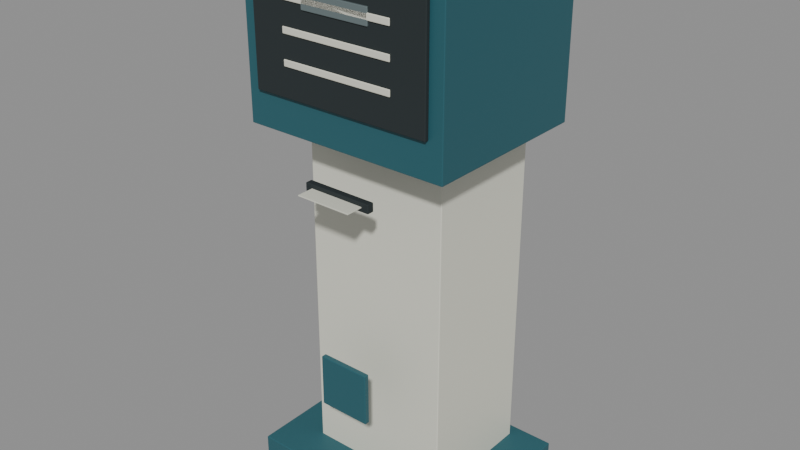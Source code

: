 # Source: public-service-queue-kiosk.blend  (saved by Blender 4.0.36; exported with 4.5.12 LTS)
import bpy
from mathutils import Matrix  # noqa: F401  (used for matrix-valued properties, if any)

bpy.ops.wm.read_factory_settings(use_empty=True)
scene = bpy.context.scene
scene.name = 'Scene'

# ---- materials (node trees are filled in below, after node groups)
mat_muted_teal = bpy.data.materials.new('Muted teal')
mat_muted_teal.use_transparent_shadow = False
mat_muted_teal.diffuse_color = (0.02122, 0.1095, 0.1356, 1.0)
mat_warm_white = bpy.data.materials.new('Warm white')
mat_warm_white.use_transparent_shadow = False
mat_warm_white.diffuse_color = (0.7529, 0.7529, 0.6445, 1.0)
mat_dark_rubber = bpy.data.materials.new('Dark rubber')
mat_dark_rubber.use_transparent_shadow = False
mat_dark_rubber.diffuse_color = (0.01938, 0.02732, 0.02956, 1.0)
mat_satin_steel = bpy.data.materials.new('Satin steel')
mat_satin_steel.use_transparent_shadow = False
mat_satin_steel.diffuse_color = (0.2423, 0.3095, 0.3185, 1.0)

# ---- material node trees
mat_muted_teal.use_nodes = True; mat_muted_teal.node_tree.nodes.clear()
_N = mat_muted_teal.node_tree.nodes; _L = mat_muted_teal.node_tree.links
n0 = _N.new('ShaderNodeBsdfPrincipled'); n0.name = 'Principled BSDF'; n0.location = (10, 300)
n0.inputs[0].default_value = (0.02122, 0.1095, 0.1356, 1.0)
n0.inputs[3].default_value = 1.45
n1 = _N.new('ShaderNodeOutputMaterial'); n1.name = 'Material Output'; n1.location = (300, 300)
_L.new(n0.outputs[0], n1.inputs[0])
n1.is_active_output = True
mat_warm_white.use_nodes = True; mat_warm_white.node_tree.nodes.clear()
_N = mat_warm_white.node_tree.nodes; _L = mat_warm_white.node_tree.links
n0 = _N.new('ShaderNodeBsdfPrincipled'); n0.name = 'Principled BSDF'; n0.location = (10, 300)
n0.inputs[0].default_value = (0.7529, 0.7529, 0.6445, 1.0)
n0.inputs[2].default_value = 0.4
n0.inputs[3].default_value = 1.45
n1 = _N.new('ShaderNodeOutputMaterial'); n1.name = 'Material Output'; n1.location = (300, 300)
_L.new(n0.outputs[0], n1.inputs[0])
n1.is_active_output = True
mat_dark_rubber.use_nodes = True; mat_dark_rubber.node_tree.nodes.clear()
_N = mat_dark_rubber.node_tree.nodes; _L = mat_dark_rubber.node_tree.links
n0 = _N.new('ShaderNodeBsdfPrincipled'); n0.name = 'Principled BSDF'; n0.location = (10, 300)
n0.inputs[0].default_value = (0.01938, 0.02732, 0.02956, 1.0)
n0.inputs[2].default_value = 0.8
n0.inputs[3].default_value = 1.45
n1 = _N.new('ShaderNodeOutputMaterial'); n1.name = 'Material Output'; n1.location = (300, 300)
_L.new(n0.outputs[0], n1.inputs[0])
n1.is_active_output = True
mat_satin_steel.use_nodes = True; mat_satin_steel.node_tree.nodes.clear()
_N = mat_satin_steel.node_tree.nodes; _L = mat_satin_steel.node_tree.links
n0 = _N.new('ShaderNodeBsdfPrincipled'); n0.name = 'Principled BSDF'; n0.location = (10, 300)
n0.inputs[0].default_value = (0.2423, 0.3095, 0.3185, 1.0)
n0.inputs[1].default_value = 0.65
n0.inputs[2].default_value = 0.4
n0.inputs[3].default_value = 1.45
n1 = _N.new('ShaderNodeOutputMaterial'); n1.name = 'Material Output'; n1.location = (300, 300)
_L.new(n0.outputs[0], n1.inputs[0])
n1.is_active_output = True

# ---- meshes
me_cube = bpy.data.meshes.new('Cube')
me_cube.from_pydata([(-0.325, -0.25, -0.03), (-0.325, -0.25, 0.03), (-0.325, 0.25, -0.03), (-0.325, 0.25, 0.03), (0.325, -0.25, -0.03), (0.325, -0.25, 0.03), (0.325, 0.25, -0.03), (0.325, 0.25, 0.03)], [], [(0, 1, 3, 2), (2, 3, 7, 6), (6, 7, 5, 4), (4, 5, 1, 0), (2, 6, 4, 0), (7, 3, 1, 5)])
_uv = me_cube.uv_layers.new(name='UVMap')
_uv.uv.foreach_set('vector', [0.375, 0.0, 0.625, 0.0, 0.625, 0.25, 0.375, 0.25, 0.375, 0.25, 0.625, 0.25, 0.625, 0.5, 0.375, 0.5, 0.375, 0.5, 0.625, 0.5, 0.625, 0.75, 0.375, 0.75, 0.375, 0.75, 0.625, 0.75, 0.625, 1.0, 0.375, 1.0, 0.125, 0.5, 0.375, 0.5, 0.375, 0.75, 0.125, 0.75, 0.625, 0.5, 0.875, 0.5, 0.875, 0.75, 0.625, 0.75])
me_cube.materials.append(mat_muted_teal)
me_cube.update()
me_cube_001 = bpy.data.meshes.new('Cube.001')
me_cube_001.from_pydata([(-0.2113, -0.175, -0.49), (-0.2113, -0.175, 0.49), (-0.2113, 0.175, -0.49), (-0.2113, 0.175, 0.49), (0.2113, -0.175, -0.49), (0.2113, -0.175, 0.49), (0.2113, 0.175, -0.49), (0.2113, 0.175, 0.49)], [], [(0, 1, 3, 2), (2, 3, 7, 6), (6, 7, 5, 4), (4, 5, 1, 0), (2, 6, 4, 0), (7, 3, 1, 5)])
_uv = me_cube_001.uv_layers.new(name='UVMap')
_uv.uv.foreach_set('vector', [0.375, 0.0, 0.625, 0.0, 0.625, 0.25, 0.375, 0.25, 0.375, 0.25, 0.625, 0.25, 0.625, 0.5, 0.375, 0.5, 0.375, 0.5, 0.625, 0.5, 0.625, 0.75, 0.375, 0.75, 0.375, 0.75, 0.625, 0.75, 0.625, 1.0, 0.375, 1.0, 0.125, 0.5, 0.375, 0.5, 0.375, 0.75, 0.125, 0.75, 0.625, 0.5, 0.875, 0.5, 0.875, 0.75, 0.625, 0.75])
me_cube_001.materials.append(mat_warm_white)
me_cube_001.update()
me_cube_002 = bpy.data.meshes.new('Cube.002')
me_cube_002.from_pydata([(-0.3, -0.25, -0.25), (-0.3, -0.25, 0.25), (-0.3, 0.25, -0.25), (-0.3, 0.25, 0.25), (0.3, -0.25, -0.25), (0.3, -0.25, 0.25), (0.3, 0.25, -0.25), (0.3, 0.25, 0.25)], [], [(0, 1, 3, 2), (2, 3, 7, 6), (6, 7, 5, 4), (4, 5, 1, 0), (2, 6, 4, 0), (7, 3, 1, 5)])
_uv = me_cube_002.uv_layers.new(name='UVMap')
_uv.uv.foreach_set('vector', [0.375, 0.0, 0.625, 0.0, 0.625, 0.25, 0.375, 0.25, 0.375, 0.25, 0.625, 0.25, 0.625, 0.5, 0.375, 0.5, 0.375, 0.5, 0.625, 0.5, 0.625, 0.75, 0.375, 0.75, 0.375, 0.75, 0.625, 0.75, 0.625, 1.0, 0.375, 1.0, 0.125, 0.5, 0.375, 0.5, 0.375, 0.75, 0.125, 0.75, 0.625, 0.5, 0.875, 0.5, 0.875, 0.75, 0.625, 0.75])
me_cube_002.materials.append(mat_muted_teal)
me_cube_002.update()
me_cube_003 = bpy.data.meshes.new('Cube.003')
me_cube_003.from_pydata([(-0.26, -0.006, -0.16), (-0.26, -0.006, 0.16), (-0.26, 0.006, -0.16), (-0.26, 0.006, 0.16), (0.26, -0.006, -0.16), (0.26, -0.006, 0.16), (0.26, 0.006, -0.16), (0.26, 0.006, 0.16)], [], [(0, 1, 3, 2), (2, 3, 7, 6), (6, 7, 5, 4), (4, 5, 1, 0), (2, 6, 4, 0), (7, 3, 1, 5)])
_uv = me_cube_003.uv_layers.new(name='UVMap')
_uv.uv.foreach_set('vector', [0.375, 0.0, 0.625, 0.0, 0.625, 0.25, 0.375, 0.25, 0.375, 0.25, 0.625, 0.25, 0.625, 0.5, 0.375, 0.5, 0.375, 0.5, 0.625, 0.5, 0.625, 0.75, 0.375, 0.75, 0.375, 0.75, 0.625, 0.75, 0.625, 1.0, 0.375, 1.0, 0.125, 0.5, 0.375, 0.5, 0.375, 0.75, 0.125, 0.75, 0.625, 0.5, 0.875, 0.5, 0.875, 0.75, 0.625, 0.75])
me_cube_003.materials.append(mat_dark_rubber)
me_cube_003.update()
me_cube_004 = bpy.data.meshes.new('Cube.004')
me_cube_004.from_pydata([(-0.1625, -0.002, -0.009), (-0.1625, -0.002, 0.009), (-0.1625, 0.002, -0.009), (-0.1625, 0.002, 0.009), (0.1625, -0.002, -0.009), (0.1625, -0.002, 0.009), (0.1625, 0.002, -0.009), (0.1625, 0.002, 0.009)], [], [(0, 1, 3, 2), (2, 3, 7, 6), (6, 7, 5, 4), (4, 5, 1, 0), (2, 6, 4, 0), (7, 3, 1, 5)])
_uv = me_cube_004.uv_layers.new(name='UVMap')
_uv.uv.foreach_set('vector', [0.375, 0.0, 0.625, 0.0, 0.625, 0.25, 0.375, 0.25, 0.375, 0.25, 0.625, 0.25, 0.625, 0.5, 0.375, 0.5, 0.375, 0.5, 0.625, 0.5, 0.625, 0.75, 0.375, 0.75, 0.375, 0.75, 0.625, 0.75, 0.625, 1.0, 0.375, 1.0, 0.125, 0.5, 0.375, 0.5, 0.375, 0.75, 0.125, 0.75, 0.625, 0.5, 0.875, 0.5, 0.875, 0.75, 0.625, 0.75])
me_cube_004.materials.append(mat_warm_white)
me_cube_004.update()
me_cube_005 = bpy.data.meshes.new('Cube.005')
me_cube_005.from_pydata([(-0.1625, -0.002, -0.009), (-0.1625, -0.002, 0.009), (-0.1625, 0.002, -0.009), (-0.1625, 0.002, 0.009), (0.1625, -0.002, -0.009), (0.1625, -0.002, 0.009), (0.1625, 0.002, -0.009), (0.1625, 0.002, 0.009)], [], [(0, 1, 3, 2), (2, 3, 7, 6), (6, 7, 5, 4), (4, 5, 1, 0), (2, 6, 4, 0), (7, 3, 1, 5)])
_uv = me_cube_005.uv_layers.new(name='UVMap')
_uv.uv.foreach_set('vector', [0.375, 0.0, 0.625, 0.0, 0.625, 0.25, 0.375, 0.25, 0.375, 0.25, 0.625, 0.25, 0.625, 0.5, 0.375, 0.5, 0.375, 0.5, 0.625, 0.5, 0.625, 0.75, 0.375, 0.75, 0.375, 0.75, 0.625, 0.75, 0.625, 1.0, 0.375, 1.0, 0.125, 0.5, 0.375, 0.5, 0.375, 0.75, 0.125, 0.75, 0.625, 0.5, 0.875, 0.5, 0.875, 0.75, 0.625, 0.75])
me_cube_005.materials.append(mat_warm_white)
me_cube_005.update()
me_cube_006 = bpy.data.meshes.new('Cube.006')
me_cube_006.from_pydata([(-0.1625, -0.002, -0.009), (-0.1625, -0.002, 0.009), (-0.1625, 0.002, -0.009), (-0.1625, 0.002, 0.009), (0.1625, -0.002, -0.009), (0.1625, -0.002, 0.009), (0.1625, 0.002, -0.009), (0.1625, 0.002, 0.009)], [], [(0, 1, 3, 2), (2, 3, 7, 6), (6, 7, 5, 4), (4, 5, 1, 0), (2, 6, 4, 0), (7, 3, 1, 5)])
_uv = me_cube_006.uv_layers.new(name='UVMap')
_uv.uv.foreach_set('vector', [0.375, 0.0, 0.625, 0.0, 0.625, 0.25, 0.375, 0.25, 0.375, 0.25, 0.625, 0.25, 0.625, 0.5, 0.375, 0.5, 0.375, 0.5, 0.625, 0.5, 0.625, 0.75, 0.375, 0.75, 0.375, 0.75, 0.625, 0.75, 0.625, 1.0, 0.375, 1.0, 0.125, 0.5, 0.375, 0.5, 0.375, 0.75, 0.125, 0.75, 0.625, 0.5, 0.875, 0.5, 0.875, 0.75, 0.625, 0.75])
me_cube_006.materials.append(mat_warm_white)
me_cube_006.update()
me_cube_007 = bpy.data.meshes.new('Cube.007')
me_cube_007.from_pydata([(-0.1, -0.008, -0.0225), (-0.1, -0.008, 0.0225), (-0.1, 0.008, -0.0225), (-0.1, 0.008, 0.0225), (0.1, -0.008, -0.0225), (0.1, -0.008, 0.0225), (0.1, 0.008, -0.0225), (0.1, 0.008, 0.0225)], [], [(0, 1, 3, 2), (2, 3, 7, 6), (6, 7, 5, 4), (4, 5, 1, 0), (2, 6, 4, 0), (7, 3, 1, 5)])
_uv = me_cube_007.uv_layers.new(name='UVMap')
_uv.uv.foreach_set('vector', [0.375, 0.0, 0.625, 0.0, 0.625, 0.25, 0.375, 0.25, 0.375, 0.25, 0.625, 0.25, 0.625, 0.5, 0.375, 0.5, 0.375, 0.5, 0.625, 0.5, 0.625, 0.75, 0.375, 0.75, 0.375, 0.75, 0.625, 0.75, 0.625, 1.0, 0.375, 1.0, 0.125, 0.5, 0.375, 0.5, 0.375, 0.75, 0.125, 0.75, 0.625, 0.5, 0.875, 0.5, 0.875, 0.75, 0.625, 0.75])
me_cube_007.materials.append(mat_satin_steel)
me_cube_007.update()
me_cube_008 = bpy.data.meshes.new('Cube.008')
me_cube_008.from_pydata([(-0.1, -0.01, -0.0125), (-0.1, -0.01, 0.0125), (-0.1, 0.01, -0.0125), (-0.1, 0.01, 0.0125), (0.1, -0.01, -0.0125), (0.1, -0.01, 0.0125), (0.1, 0.01, -0.0125), (0.1, 0.01, 0.0125)], [], [(0, 1, 3, 2), (2, 3, 7, 6), (6, 7, 5, 4), (4, 5, 1, 0), (2, 6, 4, 0), (7, 3, 1, 5)])
_uv = me_cube_008.uv_layers.new(name='UVMap')
_uv.uv.foreach_set('vector', [0.375, 0.0, 0.625, 0.0, 0.625, 0.25, 0.375, 0.25, 0.375, 0.25, 0.625, 0.25, 0.625, 0.5, 0.375, 0.5, 0.375, 0.5, 0.625, 0.5, 0.625, 0.75, 0.375, 0.75, 0.375, 0.75, 0.625, 0.75, 0.625, 1.0, 0.375, 1.0, 0.125, 0.5, 0.375, 0.5, 0.375, 0.75, 0.125, 0.75, 0.625, 0.5, 0.875, 0.5, 0.875, 0.75, 0.625, 0.75])
me_cube_008.materials.append(mat_dark_rubber)
me_cube_008.update()
me_cube_009 = bpy.data.meshes.new('Cube.009')
me_cube_009.from_pydata([(-0.08, -0.04, -0.0015), (-0.08, -0.04, 0.0015), (-0.08, 0.04, -0.0015), (-0.08, 0.04, 0.0015), (0.08, -0.04, -0.0015), (0.08, -0.04, 0.0015), (0.08, 0.04, -0.0015), (0.08, 0.04, 0.0015)], [], [(0, 1, 3, 2), (2, 3, 7, 6), (6, 7, 5, 4), (4, 5, 1, 0), (2, 6, 4, 0), (7, 3, 1, 5)])
_uv = me_cube_009.uv_layers.new(name='UVMap')
_uv.uv.foreach_set('vector', [0.375, 0.0, 0.625, 0.0, 0.625, 0.25, 0.375, 0.25, 0.375, 0.25, 0.625, 0.25, 0.625, 0.5, 0.375, 0.5, 0.375, 0.5, 0.625, 0.5, 0.625, 0.75, 0.375, 0.75, 0.375, 0.75, 0.625, 0.75, 0.625, 1.0, 0.375, 1.0, 0.125, 0.5, 0.375, 0.5, 0.375, 0.75, 0.125, 0.75, 0.625, 0.5, 0.875, 0.5, 0.875, 0.75, 0.625, 0.75])
me_cube_009.materials.append(mat_warm_white)
me_cube_009.update()
me_cube_010 = bpy.data.meshes.new('Cube.010')
me_cube_010.from_pydata([(-0.075, -0.0075, -0.075), (-0.075, -0.0075, 0.075), (-0.075, 0.0075, -0.075), (-0.075, 0.0075, 0.075), (0.075, -0.0075, -0.075), (0.075, -0.0075, 0.075), (0.075, 0.0075, -0.075), (0.075, 0.0075, 0.075)], [], [(0, 1, 3, 2), (2, 3, 7, 6), (6, 7, 5, 4), (4, 5, 1, 0), (2, 6, 4, 0), (7, 3, 1, 5)])
_uv = me_cube_010.uv_layers.new(name='UVMap')
_uv.uv.foreach_set('vector', [0.375, 0.0, 0.625, 0.0, 0.625, 0.25, 0.375, 0.25, 0.375, 0.25, 0.625, 0.25, 0.625, 0.5, 0.375, 0.5, 0.375, 0.5, 0.625, 0.5, 0.625, 0.75, 0.375, 0.75, 0.375, 0.75, 0.625, 0.75, 0.625, 1.0, 0.375, 1.0, 0.125, 0.5, 0.375, 0.5, 0.375, 0.75, 0.125, 0.75, 0.625, 0.5, 0.875, 0.5, 0.875, 0.75, 0.625, 0.75])
me_cube_010.materials.append(mat_muted_teal)
me_cube_010.update()

# ---- objects
ob_asset_publicservicequeuekiosk = bpy.data.objects.new('ASSET_PublicServiceQueueKiosk', None)
ob_foot = bpy.data.objects.new('Foot', me_cube)
ob_pedestal = bpy.data.objects.new('Pedestal', me_cube_001)
ob_head = bpy.data.objects.new('Head', me_cube_002)
ob_display = bpy.data.objects.new('Display', me_cube_003)
ob_interface_line = bpy.data.objects.new('Interface_Line', me_cube_004)
ob_interface_line_001 = bpy.data.objects.new('Interface_Line.001', me_cube_005)
ob_interface_line_002 = bpy.data.objects.new('Interface_Line.002', me_cube_006)
ob_speaker = bpy.data.objects.new('Speaker', me_cube_007)
ob_ticket_slot = bpy.data.objects.new('Ticket_Slot', me_cube_008)
ob_movable_ticket = bpy.data.objects.new('MOVABLE_Ticket', None)
ob_paper = bpy.data.objects.new('Paper', me_cube_009)
ob_wheelchair_clearance_marker = bpy.data.objects.new('Wheelchair_Clearance_Marker', me_cube_010)

# ---- transforms, parenting, visibility, modifiers, constraints
ob_asset_publicservicequeuekiosk.location = (0.0, 0.0, 0.0)
ob_foot.parent = ob_asset_publicservicequeuekiosk
ob_foot.location = (0.0, 0.0, 0.03)
_m = ob_foot.modifiers.new('Editable eased edges', 'BEVEL')
_m.width = 0.002
_m.width_pct = 0.002
_m.segments = 2
ob_pedestal.parent = ob_asset_publicservicequeuekiosk
ob_pedestal.location = (0.0, 0.04, 0.52)
_m = ob_pedestal.modifiers.new('Editable eased edges', 'BEVEL')
_m.width = 0.002
_m.width_pct = 0.002
_m.segments = 2
ob_head.parent = ob_asset_publicservicequeuekiosk
ob_head.location = (0.0, 0.0, 1.3)
_m = ob_head.modifiers.new('Editable eased edges', 'BEVEL')
_m.width = 0.002
_m.width_pct = 0.002
_m.segments = 2
ob_display.parent = ob_asset_publicservicequeuekiosk
ob_display.location = (0.0, -0.256, 1.31)
_m = ob_display.modifiers.new('Editable eased edges', 'BEVEL')
_m.width = 0.002
_m.width_pct = 0.002
_m.segments = 2
ob_interface_line.parent = ob_asset_publicservicequeuekiosk
ob_interface_line.location = (0.0, -0.264, 1.4)
_m = ob_interface_line.modifiers.new('Editable eased edges', 'BEVEL')
_m.width = 0.002
_m.width_pct = 0.002
_m.segments = 2
ob_interface_line_001.parent = ob_asset_publicservicequeuekiosk
ob_interface_line_001.location = (0.0, -0.264, 1.32)
_m = ob_interface_line_001.modifiers.new('Editable eased edges', 'BEVEL')
_m.width = 0.002
_m.width_pct = 0.002
_m.segments = 2
ob_interface_line_002.parent = ob_asset_publicservicequeuekiosk
ob_interface_line_002.location = (0.0, -0.264, 1.24)
_m = ob_interface_line_002.modifiers.new('Editable eased edges', 'BEVEL')
_m.width = 0.002
_m.width_pct = 0.002
_m.segments = 2
ob_speaker.parent = ob_asset_publicservicequeuekiosk
ob_speaker.location = (0.0, -0.258, 1.4)
_m = ob_speaker.modifiers.new('Editable eased edges', 'BEVEL')
_m.width = 0.002
_m.width_pct = 0.002
_m.segments = 2
ob_ticket_slot.parent = ob_asset_publicservicequeuekiosk
ob_ticket_slot.location = (0.0, -0.262, 0.94)
_m = ob_ticket_slot.modifiers.new('Editable eased edges', 'BEVEL')
_m.width = 0.002
_m.width_pct = 0.002
_m.segments = 2
ob_movable_ticket.parent = ob_asset_publicservicequeuekiosk
ob_movable_ticket.location = (0.0, -0.28, 0.94)
ob_paper.parent = ob_movable_ticket
ob_paper.location = (0.0, 0.0, 0.0)
_m = ob_paper.modifiers.new('Editable eased edges', 'BEVEL')
_m.width = 0.0005
_m.width_pct = 0.0005
_m.segments = 2
ob_wheelchair_clearance_marker.parent = ob_asset_publicservicequeuekiosk
ob_wheelchair_clearance_marker.location = (0.0, -0.258, 0.38)
_m = ob_wheelchair_clearance_marker.modifiers.new('Editable eased edges', 'BEVEL')
_m.width = 0.002
_m.width_pct = 0.002
_m.segments = 2

# ---- collection membership
scene.collection.objects.link(ob_asset_publicservicequeuekiosk)
scene.collection.objects.link(ob_foot)
scene.collection.objects.link(ob_pedestal)
scene.collection.objects.link(ob_head)
scene.collection.objects.link(ob_display)
scene.collection.objects.link(ob_interface_line)
scene.collection.objects.link(ob_interface_line_001)
scene.collection.objects.link(ob_interface_line_002)
scene.collection.objects.link(ob_speaker)
scene.collection.objects.link(ob_ticket_slot)
scene.collection.objects.link(ob_movable_ticket)
scene.collection.objects.link(ob_paper)
scene.collection.objects.link(ob_wheelchair_clearance_marker)

# ---- scene / render settings (as saved in the file)
scene.frame_start = 1; scene.frame_end = 49; scene.frame_set(1)
scene.render.engine = 'BLENDER_EEVEE_NEXT'
scene.cycles.sampling_pattern = 'TABULATED_SOBOL'
bpy.context.view_layer.update()

# ---- added for rendering (the .blend has no active camera and no usable light): camera, sun + grey world if the file has none
cam_auto = bpy.data.cameras.new('AutoCamera')
cam_auto.lens = 50.0
cam_auto.sensor_width = 36.0
cam_auto.clip_end = 1000.0
ob_auto_camera = bpy.data.objects.new('AutoCamera', cam_auto)
scene.collection.objects.link(ob_auto_camera)
ob_auto_camera.location = (1.64208, -2.0055, 2.08867)
ob_auto_camera.rotation_euler = (1.09748, -7.21219e-08, 0.694738)
scene.camera = ob_auto_camera
light_auto_sun = bpy.data.lights.new('AutoSun', 'SUN')
light_auto_sun.energy = 3.0
light_auto_sun.angle = 0.0523599
ob_auto_sun = bpy.data.objects.new('AutoSun', light_auto_sun)
scene.collection.objects.link(ob_auto_sun)
ob_auto_sun.rotation_euler = (0.872665, 0.174533, 0.523599)
if scene.world is None:
    world_auto = bpy.data.worlds.new('AutoWorld')
    world_auto.color = (0.3, 0.3, 0.3)
    scene.world = world_auto
bpy.context.view_layer.update()
